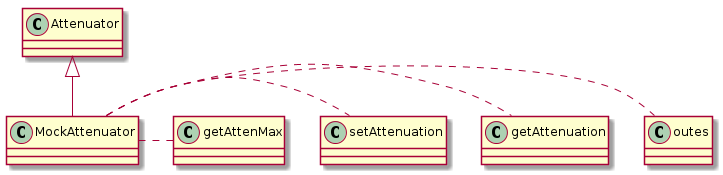

The diagram above was rendered by PlantUML. Its source (embedded in the PNG):
@startuml
Attenuator <|-- MockAttenuator
MockAttenuator.routes
MockAttenuator.getAttenuation
MockAttenuator.setAttenuation
MockAttenuator.getAttenMax

@enduml